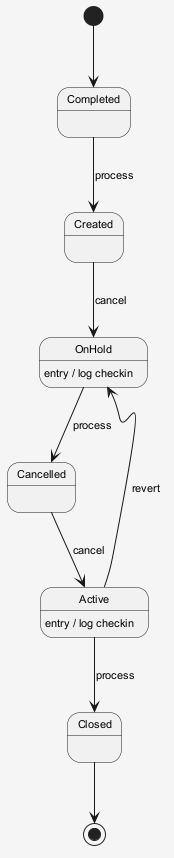

The diagram above was rendered by PlantUML. Its source (embedded in the PNG):
@startuml
skinparam shadowing false
skinparam backgroundColor #F5F5F5
skinparam defaultFontSize 11
[*] --> Completed
Completed --> Created : process
Created --> OnHold : cancel
OnHold --> Cancelled : process
OnHold : entry / log checkin
Cancelled --> Active : cancel
Active --> Closed : process
Active : entry / log checkin
Active --> OnHold : revert
Closed --> [*]
@enduml